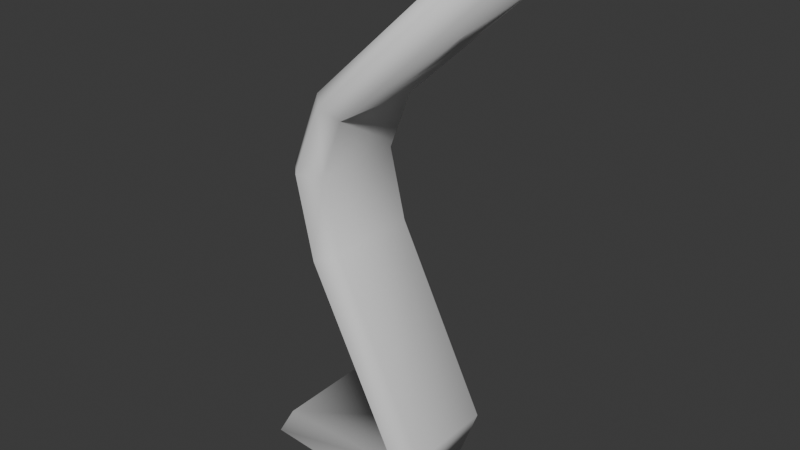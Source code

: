 # Source: panel2.blend  (saved by Blender 4.1.24; exported with 4.5.12 LTS)
import bpy
from mathutils import Matrix  # noqa: F401  (used for matrix-valued properties, if any)

bpy.ops.wm.read_factory_settings(use_empty=True)
scene = bpy.context.scene
scene.name = 'Scene'

# ---- collections
col_collection = bpy.data.collections.new('Collection'); scene.collection.children.link(col_collection)

# ---- world
world_world = bpy.data.worlds.new('World'); scene.world = world_world
world_world.use_nodes = True; world_world.node_tree.nodes.clear()
_N = world_world.node_tree.nodes; _L = world_world.node_tree.links
n0 = _N.new('ShaderNodeOutputWorld'); n0.name = 'World Output'; n0.location = (300, 300)
n1 = _N.new('ShaderNodeBackground'); n1.name = 'Background'; n1.location = (10, 300)
n1.inputs[0].default_value = (0.05088, 0.05088, 0.05088, 1.0)
_L.new(n1.outputs[0], n0.inputs[0])
n0.is_active_output = True
world_world.color = (0.05088, 0.05088, 0.05088)
world_world.use_sun_shadow = False
world_world.sun_shadow_jitter_overblur = 0.0

# ---- meshes
me_nurbspath = bpy.data.meshes.new('NurbsPath')
me_nurbspath.from_pydata([(0.3856, 1.636, -0.28), (0.3856, 1.636, 0.28), (0.5318, 1.5, 0.28), (0.5318, 1.5, -0.28), (-0.48, -1.436, -0.28), (-0.48, -1.636, 0.28), (-0.48, -1.636, -0.28), (-0.48, -1.536, -0.38), (-0.4799, -1.447, 0.2799), (-0.48, -1.536, 0.38), (0.1608, -1.512, -0.38), (0.1608, -1.512, 0.38), (0.3069, -1.356, -0.2772), (0.3069, -1.356, 0.2772), (0.4165, -1.539, 0.2804), (0.4165, -1.539, -0.2804), (0.3935, -1.404, -0.3806), (0.3935, -1.404, 0.3806), (0.4962, -1.218, 0.2808), (0.4962, -1.218, -0.2808), (0.3818, -1.221, -0.3799), (0.3818, -1.221, 0.3799), (0.212, -1.136, -0.2799), (0.212, -1.136, 0.2799), (-0.2802, -0.2038, -0.3799), (-0.3684, -0.251, -0.2804), (-0.3684, -0.251, 0.2804), (-0.2802, -0.2038, 0.3799), (-0.1876, -0.1635, 0.28), (-0.1876, -0.1635, -0.28), (-0.4412, 0.2717, -0.3807), (-0.5418, 0.2671, -0.2802), (-0.5418, 0.2671, 0.2802), (-0.4412, 0.2717, 0.3807), (-0.3359, 0.2549, 0.2789), (-0.3359, 0.2549, -0.2789), (-0.2373, 0.6272, 0.2791), (-0.2373, 0.6272, -0.2791), (-0.3048, 0.7056, -0.3799), (-0.4059, 0.7278, -0.2803), (-0.4059, 0.7278, 0.2803), (-0.3048, 0.7056, 0.3799), (0.4582, 1.568, -0.3799), (0.4582, 1.568, 0.3799)], [], [(0, 3, 42), (37, 35, 30, 38), (43, 2, 1), (6, 4, 7), (10, 7, 4, 12), (9, 8, 5), (5, 14, 11, 9), (10, 15, 6, 7), (5, 8, 4, 6), (16, 15, 10), (14, 17, 11), (18, 21, 17, 14), (12, 22, 20, 16), (21, 23, 13, 17), (34, 36, 41, 33), (0, 42, 38, 39), (41, 43, 1, 40), (16, 20, 19, 15), (5, 6, 15, 14), (14, 15, 19, 18), (12, 16, 10), (11, 17, 13), (12, 4, 8, 13), (22, 12, 13, 23), (29, 19, 20, 24), (24, 20, 22, 25), (22, 23, 26, 25), (23, 21, 27, 26), (21, 18, 28, 27), (18, 19, 29, 28), (35, 29, 24, 30), (30, 24, 25, 31), (31, 25, 26, 32), (26, 27, 33, 32), (27, 28, 34, 33), (28, 29, 35, 34), (36, 34, 35, 37), (30, 31, 39, 38), (31, 32, 40, 39), (40, 32, 33, 41), (39, 40, 1, 0), (37, 38, 42, 3), (43, 41, 36, 2), (36, 37, 3, 2), (1, 2, 3, 0), (9, 11, 13, 8)])
me_nurbspath.polygons.foreach_set('use_smooth', [True] * 46)
_uv = me_nurbspath.uv_layers.new(name='UVMap')
_uv.uv.foreach_set('vector', [0.2, 0.0, 1.0, 0.0, 0.0, 0.0, 0.8456, 0.8333, 0.7309, 0.8333, 0.7382, 1.0, 0.8544, 1.0, 0.6, 0.0, 0.8, 0.0, 0.4, 0.0, 1.0, 0.0, 0.2, 0.0, 0.0, 0.0, 0.08262, 0.0, 0.0, 0.0, -8.778e-06, 0.1667, 0.1637, 0.1667, 0.6, 0.0, 0.4, 0.0, 0.8, 0.0, -1.159e-05, 0.6667, 0.1324, 0.6667, 0.08262, 0.5, 0.0, 0.5, 0.08262, 1.0, 0.1324, 0.8333, -1.159e-05, 0.8333, 0.0, 1.0, 0.8, 0.0, 0.4, 0.0, 0.2, 0.0, 1.0, 0.0, 0.1573, 1.0, 0.1324, 0.8333, 0.08262, 1.0, 0.1324, 0.6667, 0.1573, 0.5, 0.08262, 0.5, 0.2285, 0.6667, 0.2393, 0.5, 0.1573, 0.5, 0.1324, 0.6667, 0.1637, 0.1667, 0.2969, 0.1667, 0.2393, 0.0, 0.1573, 0.0, 0.2393, 0.5, 0.2969, 0.3333, 0.1637, 0.3333, 0.1573, 0.5, 0.7309, 0.6667, 0.8456, 0.6667, 0.8544, 0.5, 0.7382, 0.5, 1.0, 0.1667, 1.0, 0.0, 0.8544, 0.0, 0.8496, 0.1667, 0.8544, 0.5, 1.0, 0.5, 1.0, 0.3333, 0.8496, 0.3333, 0.1573, 1.0, 0.2393, 1.0, 0.2285, 0.8333, 0.1324, 0.8333, -1.159e-05, 0.6667, -1.159e-05, 0.8333, 0.1324, 0.8333, 0.1324, 0.6667, 0.1324, 0.6667, 0.1324, 0.8333, 0.2285, 0.8333, 0.2285, 0.6667, 0.1637, 0.1667, 0.1573, 0.0, 0.08262, 0.0, 0.08262, 0.5, 0.1573, 0.5, 0.1637, 0.3333, 0.1637, 0.1667, -8.778e-06, 0.1667, -8.778e-06, 0.3333, 0.1637, 0.3333, 0.2969, 0.1667, 0.1637, 0.1667, 0.1637, 0.3333, 0.2969, 0.3333, 0.5887, 0.8333, 0.2285, 0.8333, 0.2393, 1.0, 0.5905, 1.0, 0.5905, 0.0, 0.2393, 0.0, 0.2969, 0.1667, 0.59, 0.1667, 0.2969, 0.1667, 0.2969, 0.3333, 0.59, 0.3333, 0.59, 0.1667, 0.2969, 0.3333, 0.2393, 0.5, 0.5905, 0.5, 0.59, 0.3333, 0.2393, 0.5, 0.2285, 0.6667, 0.5887, 0.6667, 0.5905, 0.5, 0.2285, 0.6667, 0.2285, 0.8333, 0.5887, 0.8333, 0.5887, 0.6667, 0.7309, 0.8333, 0.5887, 0.8333, 0.5905, 1.0, 0.7382, 1.0, 0.7382, 0.0, 0.5905, 0.0, 0.59, 0.1667, 0.7377, 0.1667, 0.7377, 0.1667, 0.59, 0.1667, 0.59, 0.3333, 0.7377, 0.3333, 0.59, 0.3333, 0.5905, 0.5, 0.7382, 0.5, 0.7377, 0.3333, 0.5905, 0.5, 0.5887, 0.6667, 0.7309, 0.6667, 0.7382, 0.5, 0.5887, 0.6667, 0.5887, 0.8333, 0.7309, 0.8333, 0.7309, 0.6667, 0.8456, 0.6667, 0.7309, 0.6667, 0.7309, 0.8333, 0.8456, 0.8333, 0.7382, 0.0, 0.7377, 0.1667, 0.8496, 0.1667, 0.8544, 0.0, 0.7377, 0.1667, 0.7377, 0.3333, 0.8496, 0.3333, 0.8496, 0.1667, 0.8496, 0.3333, 0.7377, 0.3333, 0.7382, 0.5, 0.8544, 0.5, 0.8496, 0.1667, 0.8496, 0.3333, 1.0, 0.3333, 1.0, 0.1667, 0.8456, 0.8333, 0.8544, 1.0, 1.0, 1.0, 1.0, 0.8333, 1.0, 0.5, 0.8544, 0.5, 0.8456, 0.6667, 1.0, 0.6667, 0.8456, 0.6667, 0.8456, 0.8333, 1.0, 0.8333, 1.0, 0.6667, 0.4, 0.0, 0.8, 0.0, 1.0, 0.0, 0.2, 0.0, 0.0, 0.5, 0.08262, 0.5, 0.1637, 0.3333, -8.778e-06, 0.3333])
me_nurbspath.auto_texspace = False
me_nurbspath.update()

# ---- objects
ob_nurbspath = bpy.data.objects.new('NurbsPath', me_nurbspath)

# ---- transforms, parenting, visibility, modifiers, constraints
ob_nurbspath.location = (-1.52, -0.01588, 1.552)
ob_nurbspath.rotation_euler = (1.571, 0.1084, -3.726e-09)

# ---- collection membership
col_collection.objects.link(ob_nurbspath)

# ---- scene / render settings (as saved in the file)
scene.frame_start = 1; scene.frame_end = 250; scene.frame_set(1)
scene.render.engine = 'BLENDER_EEVEE_NEXT'
scene.cycles.sampling_pattern = 'TABULATED_SOBOL'
scene.eevee.ray_tracing_options.trace_max_roughness = 0.0
bpy.context.view_layer.update()

# ---- added for rendering (the .blend has no active camera and no usable light): camera, sun
cam_auto = bpy.data.cameras.new('AutoCamera')
cam_auto.lens = 50.0
cam_auto.sensor_width = 36.0
cam_auto.clip_end = 1000.0
ob_auto_camera = bpy.data.objects.new('AutoCamera', cam_auto)
scene.collection.objects.link(ob_auto_camera)
ob_auto_camera.location = (1.93068, -4.16272, 4.317)
ob_auto_camera.rotation_euler = (1.09748, -7.21219e-08, 0.694738)
scene.camera = ob_auto_camera
light_auto_sun = bpy.data.lights.new('AutoSun', 'SUN')
light_auto_sun.energy = 3.0
light_auto_sun.angle = 0.0523599
ob_auto_sun = bpy.data.objects.new('AutoSun', light_auto_sun)
scene.collection.objects.link(ob_auto_sun)
ob_auto_sun.rotation_euler = (0.872665, 0.174533, 0.523599)
bpy.context.view_layer.update()
